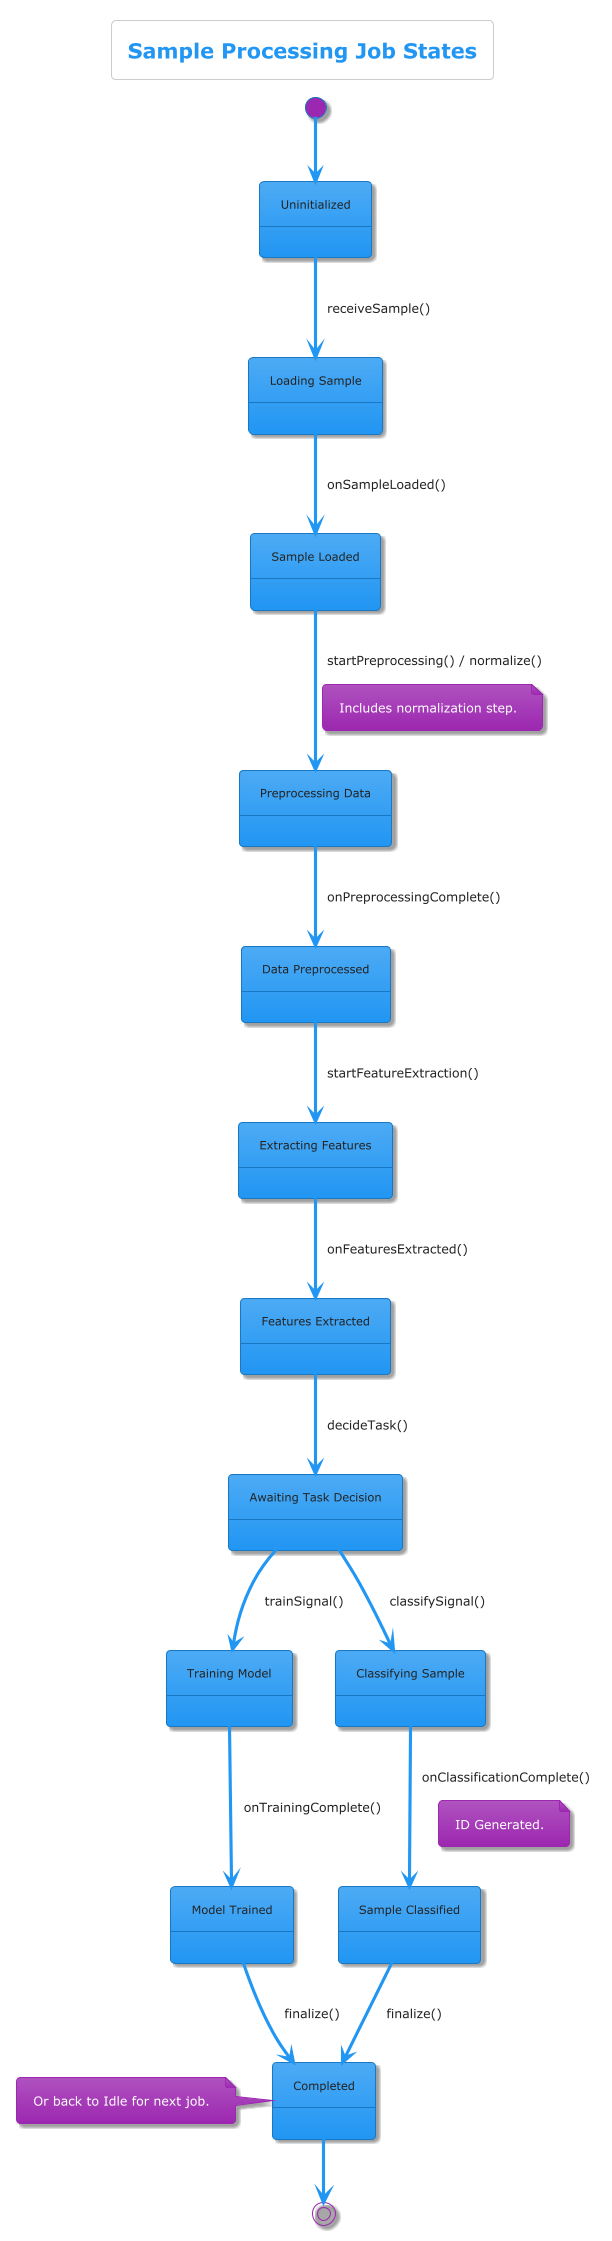

The diagram above was rendered by PlantUML. Its source (embedded in the PNG):
@startuml
!theme materia

title Sample Processing Job States

state "Uninitialized" as Idle
state "Loading Sample" as Loading
state "Sample Loaded" as Loaded
state "Preprocessing Data" as Preprocessing
state "Data Preprocessed" as Preprocessed
state "Extracting Features" as FeatureExtracting
state "Features Extracted" as FeaturesExtracted

state "Awaiting Task Decision" as Decision
state "Training Model" as Training
state "Model Trained" as ModelTrained
state "Classifying Sample" as Classifying
state "Sample Classified" as Classified
state "Completed"

[*] --> Idle
Idle --> Loading : receiveSample()
Loading --> Loaded : onSampleLoaded()
Loaded --> Preprocessing : startPreprocessing() / normalize()
note on link: Includes normalization step.
Preprocessing --> Preprocessed : onPreprocessingComplete()
Preprocessed --> FeatureExtracting : startFeatureExtraction()
FeatureExtracting --> FeaturesExtracted : onFeaturesExtracted()

FeaturesExtracted --> Decision : decideTask()

Decision --> Training : trainSignal()
Training --> ModelTrained : onTrainingComplete()
ModelTrained --> Completed : finalize()

Decision --> Classifying : classifySignal()
Classifying --> Classified : onClassificationComplete()
note on link: ID Generated.
Classified --> Completed : finalize()

Completed --> [*]
note left of Completed : Or back to Idle for next job.

@enduml